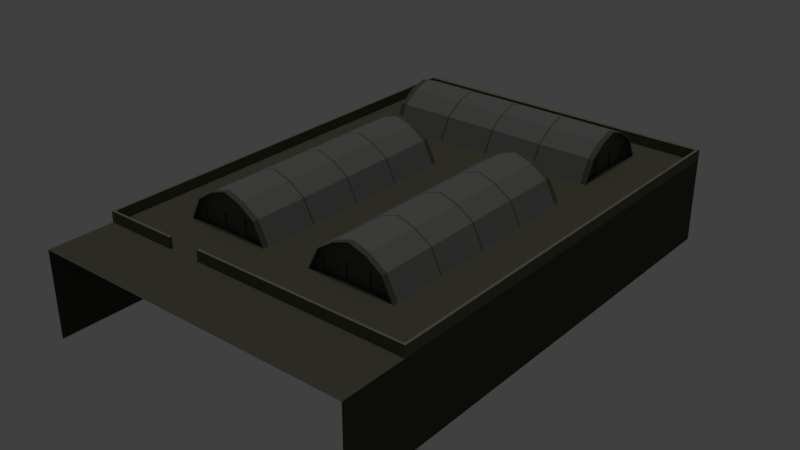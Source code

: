 # Source: hangar_farm.blend  (saved by Blender 2.79.0; exported with 4.5.12 LTS)
import bpy
from mathutils import Matrix  # noqa: F401  (used for matrix-valued properties, if any)

bpy.ops.wm.read_factory_settings(use_empty=True)
scene = bpy.context.scene
scene.name = 'Scene'

# ---- collections
col_collection_1 = bpy.data.collections.new('Collection 1'); scene.collection.children.link(col_collection_1)

# ---- materials (node trees are filled in below, after node groups)
mat_hangar_floor = bpy.data.materials.new('Hangar_floor')
mat_hangar_floor.alpha_threshold = 0.0
mat_hangar_floor.use_transparent_shadow = False
mat_hangar_floor.diffuse_color = (0.06681, 0.065, 0.04696, 1.0)
mat_hangar_floor.roughness = 1.0
mat_hangar_floor.specular_intensity = 0.0
mat_hangar_fence = bpy.data.materials.new('Hangar_fence')
mat_hangar_fence.alpha_threshold = 0.0
mat_hangar_fence.use_transparent_shadow = False
mat_hangar_fence.diffuse_color = (0.1282, 0.1246, 0.08859, 1.0)
mat_hangar_fence.roughness = 1.0
mat_hangar_fence.specular_intensity = 0.0
mat_h_walls_gr = bpy.data.materials.new('H_walls_gr')
mat_h_walls_gr.alpha_threshold = 0.0
mat_h_walls_gr.use_transparent_shadow = False
mat_h_walls_gr.diffuse_color = (0.2395, 0.2371, 0.2298, 1.0)
mat_h_walls_gr.roughness = 1.0
mat_h_walls_gr.specular_intensity = 0.0
mat_hangar_tex = bpy.data.materials.new('Hangar_tex')
mat_hangar_tex.alpha_threshold = 0.0
mat_hangar_tex.use_transparent_shadow = False
mat_hangar_tex.diffuse_color = (0.1193, 0.1181, 0.1146, 1.0)
mat_hangar_tex.roughness = 1.0
mat_hangar_tex.specular_intensity = 0.0
mat_hangar_doof_tex = bpy.data.materials.new('Hangar_doof_tex')
mat_hangar_doof_tex.alpha_threshold = 0.0
mat_hangar_doof_tex.use_transparent_shadow = False
mat_hangar_doof_tex.diffuse_color = (0.1193, 0.1181, 0.1146, 1.0)
mat_hangar_doof_tex.roughness = 1.0
mat_hangar_doof_tex.specular_intensity = 0.0
mat_hangar_walls = bpy.data.materials.new('Hangar_walls')
mat_hangar_walls.alpha_threshold = 0.0
mat_hangar_walls.use_transparent_shadow = False
mat_hangar_walls.diffuse_color = (0.1282, 0.1246, 0.08859, 1.0)
mat_hangar_walls.roughness = 1.0
mat_hangar_walls.specular_intensity = 0.0
mat_h_walls_grey_darker = bpy.data.materials.new('H_walls_grey_darker')
mat_h_walls_grey_darker.alpha_threshold = 0.0
mat_h_walls_grey_darker.use_transparent_shadow = False
mat_h_walls_grey_darker.diffuse_color = (0.06681, 0.065, 0.04696, 1.0)
mat_h_walls_grey_darker.roughness = 1.0
mat_h_walls_grey_darker.specular_intensity = 0.0

# ---- material node trees

# ---- world
world_world = bpy.data.worlds.new('World'); scene.world = world_world
world_world.color = (0.05088, 0.05088, 0.05088)
world_world.use_sun_shadow = False
world_world.sun_shadow_jitter_overblur = 0.0
world_world.cycles.sampling_method = 'MANUAL'

# ---- lights
light_hemi = bpy.data.lights.new('Hemi', 'SUN')
light_hemi.transmission_factor = 0.0
light_hemi.angle = 0.1993
light_hemi.energy = 1.0
light_hemi.shadow_buffer_clip_start = 0.5
light_hemi.shadow_soft_size = 0.1
light_hemi.shadow_cascade_max_distance = 1000.0

# ---- meshes
me_hangar_farm_base = bpy.data.meshes.new('hangar_farm_base')
me_hangar_farm_base.from_pydata([(-41.06, 30.06, 0.0), (-41.06, -30.06, 0.0), (41.06, 30.06, 0.0), (41.06, -30.06, 0.0), (41.06, 30.06, -10.0), (-41.06, 30.06, -10.0), (-41.06, -30.06, -10.0), (41.06, -30.06, -10.0), (-41.06, 30.06, 2.0), (-41.06, -30.06, 2.0), (41.06, 30.06, 2.0), (41.06, -30.06, 2.0), (-41.06, 30.06, 2.0), (-41.06, -30.06, 2.0), (-40.63, 29.59, 2.0), (-40.63, -29.59, 2.0), (40.2, 29.59, 2.0), (40.2, -29.59, 2.0), (-40.63, 29.59, 2.0), (-40.63, -29.59, 2.0), (-40.63, 29.59, -1.0), (-40.63, -29.59, -1.0), (40.2, 29.59, -1.0), (40.2, -29.59, -1.0), (-40.63, 29.59, -1.0), (-40.63, -29.59, -1.0), (-41.06, 16.02, 0.0), (-41.06, 16.02, 2.0), (-41.06, 16.02, -10.0), (-40.63, 16.02, 2.0), (-40.63, 16.02, -1.0), (-39.76, 16.02, 0.0), (-40.63, 9.93, -1.0), (-41.06, 9.93, 2.0), (-41.06, 9.93, -10.0), (-40.63, 9.93, 2.0), (-41.06, 9.93, 0.0), (-39.98, 9.93, 0.0), (-40.63, 16.02, -1.0), (-40.63, 16.02, 2.0), (-40.63, 9.93, 2.0), (-40.63, 9.93, -1.0), (-53.09, 30.06, 0.0), (-53.09, -30.06, 0.0), (-53.09, 30.06, -10.0), (-53.09, -30.06, -10.0), (-53.09, 16.02, 0.0), (-53.09, 9.93, 0.0), (41.06, 30.06, -16.0), (-41.06, 30.06, -16.0), (-41.06, -30.06, -16.0), (41.06, -30.06, -16.0), (-53.09, 30.06, -16.0), (-53.09, -30.06, -16.0)], [], [(0, 2, 31, 26), (1, 3, 7, 6), (2, 0, 5, 4), (3, 2, 4, 7), (0, 26, 28, 5), (2, 3, 11, 10), (3, 1, 9, 11), (0, 2, 10, 8), (1, 36, 33, 13), (11, 9, 15, 17), (10, 11, 17, 16), (8, 10, 16, 14), (13, 33, 35, 19), (16, 17, 23, 22), (14, 16, 22, 20), (19, 35, 32, 25), (17, 15, 21, 23), (27, 26, 0, 12), (30, 29, 18, 24), (29, 27, 12, 18), (26, 31, 2, 37, 36), (28, 26, 36, 34), (26, 27, 39, 38), (34, 36, 1, 6), (33, 36, 41, 40), (36, 37, 2, 3, 1), (36, 1, 43, 47), (0, 5, 44, 42), (36, 26, 46, 47), (6, 1, 43, 45), (0, 26, 46, 42), (6, 7, 51, 50), (4, 5, 49, 48), (6, 45, 53, 50), (44, 5, 49, 52), (7, 4, 48, 51)])
me_hangar_farm_base.polygons.foreach_set('material_index', [0, 0, 0, 0, 0, 1, 1, 1, 1, 1, 1, 1, 1, 1, 1, 1, 1, 1, 1, 1, 0, 0, 1, 0, 1, 0, 0, 0, 0, 0, 0, 0, 0, 0, 0, 0])
_uv = me_hangar_farm_base.uv_layers.new(name='UVMap')
_uv.uv.foreach_set('vector', [0.02114, 0.8485, 1.765, 0.8485, 0.04881, 0.5503, 0.02114, 0.5503, 0.704, 0.8369, 0.704, 0.0, 0.7965, 0.0, 0.7965, 0.8369, 0.704, 0.0, 0.704, 0.8369, 0.6116, 0.8369, 0.6116, 0.0, 0.852, 0.6127, 0.852, 1.944e-08, 0.9445, 1.944e-08, 0.9445, 0.6127, 0.5, 0.7321, 0.5, 0.5612, 0.75, 0.5612, 0.75, 0.7321, -0.4998, 1.5, 1.5, 1.5, 1.5, 1.5, -0.4998, 1.5, 1.5, 1.5, 1.5, -0.4998, 1.5, -0.4998, 1.5, 1.5, -0.4998, -0.4998, -0.4998, 1.5, -0.4998, 1.5, -0.4998, -0.4998, 1.5, -0.4998, 0.1697, -0.4998, 0.1697, -0.4998, 1.5, -0.4998, 1.5, 1.5, 1.5, -0.4998, 1.5, -0.4998, 1.5, 1.5, -0.4998, 1.5, 1.5, 1.5, 1.5, 1.5, -0.4998, 1.5, -0.4998, -0.4998, -0.4998, 1.5, -0.4998, 1.5, -0.4998, -0.4998, 1.5, -0.4998, 0.1697, -0.4998, 0.1644, -0.4998, 1.5, -0.4998, -0.4998, 1.5, 1.5, 1.5, 1.5, 1.5, -0.4998, 1.5, -0.4998, -0.4998, -0.4998, 1.5, -0.4998, 1.5, -0.4998, -0.4998, 1.5, -0.4998, 0.1644, -0.4998, 0.1644, -0.4998, 1.5, -0.4998, 1.5, 1.5, 1.5, -0.4998, 1.5, -0.4998, 1.5, 1.5, -0.03292, -0.4998, -0.03292, -0.4998, -0.4998, -0.4998, -0.4998, -0.4998, -0.04148, -0.4998, -0.04148, -0.4998, -0.4998, -0.4998, -0.4998, -0.4998, -0.04148, -0.4998, -0.03292, -0.4998, -0.4998, -0.4998, -0.4998, -0.4998, 0.02114, 0.5503, 0.04881, 0.5503, 1.765, 0.8485, 0.04416, 0.4209, 0.02114, 0.4209, 0.75, 0.5612, 0.5, 0.5612, 0.5, 0.487, 0.75, 0.487, -0.03292, -0.4998, -0.03292, -0.4998, -0.03292, -0.4998, -0.03292, -0.4998, 0.75, 0.487, 0.5, 0.487, 0.5, 0.0, 0.75, 0.0, 0.1697, -0.4998, 0.1697, -0.4998, 0.1697, -0.4998, 0.1697, -0.4998, 0.02114, 0.4209, 0.04416, 0.4209, 1.765, 0.8485, 1.765, -0.4285, 0.02114, -0.4285, 0.02114, 0.4209, 0.02114, -0.4285, -0.2343, -0.4285, -0.2343, 0.4209, 0.5561, 1.0, 0.5561, 0.8981, 0.6673, 0.8981, 0.6673, 1.0, 0.02114, 0.4209, 0.02114, 0.5503, -0.2343, 0.5503, -0.2343, 0.4209, 0.6673, 0.9389, 0.6673, 0.8369, 0.7785, 0.8369, 0.7785, 0.9389, 0.02114, 0.8485, 0.02114, 0.5503, -0.2343, 0.5503, -0.2343, 0.8485, 0.7965, 0.8369, 0.7965, 0.0, 0.852, 0.0, 0.852, 0.8369, 0.6116, 0.0, 0.6116, 0.8369, 0.5561, 0.8369, 0.5561, 0.0, 0.6673, 0.9389, 0.7785, 0.9389, 0.7785, 1.0, 0.6673, 1.0, 0.6673, 0.8981, 0.5561, 0.8981, 0.5561, 0.8369, 0.6673, 0.8369, 0.9445, 0.6127, 0.9445, 1.944e-08, 1.0, 0.0, 1.0, 0.6127])
me_hangar_farm_base.materials.append(mat_hangar_floor)
me_hangar_farm_base.materials.append(mat_hangar_fence)
me_hangar_farm_base.use_remesh_preserve_volume = False
me_hangar_farm_base.use_remesh_preserve_attributes = False
me_hangar_farm_base.use_mirror_vertex_groups = False
me_hangar_farm_base.update()
me_hangar_farm = bpy.data.meshes.new('hangar_farm')
me_hangar_farm.from_pydata([(30.0, -19.25, 6.0), (33.0, -19.25, 3.0), (33.0, -19.25, 4.0), (35.0, -19.25, 0.0), (24.0, -19.25, 0.0), (24.0, -19.25, 3.0), (25.5, -19.25, 0.0), (24.0, -19.25, 6.0), (27.0, -19.25, 7.0), (21.0, -19.25, 4.0), (19.0, -19.25, 0.0), (30.1, -19.25, 6.074), (33.21, -19.25, 4.005), (23.9, -19.25, 6.074), (27.0, -19.25, 7.108), (20.79, -19.25, 4.005), (35.21, -19.25, 0.0), (18.79, -19.25, 0.0), (30.0, -20.25, 6.0), (27.0, -20.25, 7.0), (33.0, -20.25, 4.0), (35.0, -20.25, -5.96e-08), (24.0, -20.25, 6.0), (21.0, -20.25, 4.0), (19.0, -20.25, -5.96e-08), (30.1, -20.25, 6.074), (27.0, -20.25, 7.108), (33.21, -20.25, 4.005), (23.9, -20.25, 6.074), (35.21, -20.25, -5.96e-08), (20.79, -20.25, 4.005), (18.79, -20.25, -5.96e-08), (30.0, -19.25, 0.0), (33.0, -19.25, 0.0), (30.0, -19.25, 3.0), (30.0, -19.0, 3.0), (30.0, -19.0, 0.0), (33.0, -19.0, 0.0), (33.0, -19.0, 3.0), (21.0, -19.25, 0.0), (21.0, -19.25, 3.0), (21.0, -19.0, 3.0), (21.0, -19.0, 0.0), (24.0, -19.0, 0.0), (24.0, -19.0, 3.0), (28.5, -19.25, 0.0), (25.5, -19.25, 3.0), (28.5, -19.25, 3.0), (25.5, -19.0, 3.0), (25.5, -19.0, 0.0), (28.5, -19.0, 0.0), (28.5, -19.0, 3.0), (30.0, 20.75, 6.0), (33.0, 20.75, 3.0), (33.0, 20.75, 4.0), (35.0, 20.75, 0.0), (24.0, 20.75, 0.0), (24.0, 20.75, 3.0), (25.5, 20.75, 0.0), (24.0, 20.75, 6.0), (27.0, 20.75, 7.0), (21.0, 20.75, 4.0), (19.0, 20.75, 0.0), (30.1, 20.75, 6.074), (33.21, 20.75, 4.005), (23.9, 20.75, 6.074), (27.0, 20.75, 7.108), (20.79, 20.75, 4.005), (35.21, 20.75, 0.0), (18.79, 20.75, 0.0), (30.0, 21.75, 6.0), (27.0, 21.75, 7.0), (33.0, 21.75, 4.0), (35.0, 21.75, -5.96e-08), (24.0, 21.75, 6.0), (21.0, 21.75, 4.0), (19.0, 21.75, -5.96e-08), (30.1, 21.75, 6.074), (27.0, 21.75, 7.108), (33.21, 21.75, 4.005), (23.9, 21.75, 6.074), (35.21, 21.75, -5.96e-08), (20.79, 21.75, 4.005), (18.79, 21.75, -5.96e-08), (30.0, 20.75, 0.0), (33.0, 20.75, 0.0), (30.0, 20.75, 3.0), (30.0, 20.5, 3.0), (30.0, 20.5, 0.0), (33.0, 20.5, 0.0), (33.0, 20.5, 3.0), (21.0, 20.75, 0.0), (21.0, 20.75, 3.0), (21.0, 20.5, 3.0), (21.0, 20.5, 0.0), (24.0, 20.5, 0.0), (24.0, 20.5, 3.0), (28.5, 20.75, 0.0), (25.5, 20.75, 3.0), (28.5, 20.75, 3.0), (25.5, 20.5, 3.0), (25.5, 20.5, 0.0), (28.5, 20.5, 0.0), (28.5, 20.5, 3.0), (30.1, 0.9025, 6.074), (33.21, 0.9025, 4.005), (23.9, 0.9025, 6.074), (27.0, 0.9025, 7.108), (20.79, 0.9025, 4.005), (35.21, 0.9025, 0.0), (18.79, 0.9025, 0.0), (27.0, -9.247, 7.108), (33.21, -9.247, 4.005), (23.9, -9.247, 6.074), (30.1, -9.247, 6.074), (20.79, -9.247, 4.005), (18.79, -9.247, 0.0), (35.21, -9.247, 0.0), (20.79, 10.75, 4.005), (18.79, 10.75, 0.0), (35.21, 10.75, 0.0), (27.0, 10.75, 7.108), (33.21, 10.75, 4.005), (23.9, 10.75, 6.074), (30.1, 10.75, 6.074), (33.21, 10.45, 4.005), (30.1, 10.45, 6.074), (20.79, 10.45, 4.005), (35.21, 10.45, 0.0), (27.0, 10.45, 7.108), (23.9, 10.45, 6.074), (18.79, 10.45, 0.0), (27.0, 0.6025, 7.108), (23.9, 0.6025, 6.074), (30.1, 0.6025, 6.074), (18.79, 0.6025, 0.0), (33.21, 0.6025, 4.005), (20.79, 0.6025, 4.005), (35.21, 0.6025, 0.0), (27.0, -9.547, 7.108), (30.1, -9.547, 6.074), (33.21, -9.547, 4.005), (35.21, -9.547, 0.0), (23.9, -9.547, 6.074), (20.79, -9.547, 4.005), (18.79, -9.547, 0.0), (-31.0, 10.35, 6.0), (-31.0, 7.346, 3.0), (-31.0, 7.346, 4.0), (-31.0, 5.346, 0.0), (-31.0, 16.35, 0.0), (-31.0, 16.35, 3.0), (-31.0, 14.85, 0.0), (-31.0, 16.35, 6.0), (-31.0, 13.35, 7.0), (-31.0, 19.35, 4.0), (-31.0, 21.35, 0.0), (-31.0, 10.24, 6.074), (-31.0, 7.139, 4.005), (-31.0, 16.45, 6.074), (-31.0, 13.35, 7.108), (-31.0, 19.55, 4.005), (-31.0, 5.136, 0.0), (-31.0, 21.56, 0.0), (-32.0, 10.35, 6.0), (-32.0, 13.35, 7.0), (-32.0, 7.346, 4.0), (-32.0, 5.346, -5.96e-08), (-32.0, 16.35, 6.0), (-32.0, 19.35, 4.0), (-32.0, 21.35, -5.96e-08), (-32.0, 10.24, 6.074), (-32.0, 13.35, 7.108), (-32.0, 7.139, 4.005), (-32.0, 16.45, 6.074), (-32.0, 5.136, -5.96e-08), (-32.0, 19.55, 4.005), (-32.0, 21.56, -5.96e-08), (-31.0, 10.35, 0.0), (-31.0, 7.346, 0.0), (-31.0, 10.35, 3.0), (-30.75, 10.35, 3.0), (-30.75, 10.35, 0.0), (-30.75, 7.346, 0.0), (-30.75, 7.346, 3.0), (-31.0, 19.35, 0.0), (-31.0, 19.35, 3.0), (-30.75, 19.35, 3.0), (-30.75, 19.35, 0.0), (-30.75, 16.35, 0.0), (-30.75, 16.35, 3.0), (-31.0, 11.85, 0.0), (-31.0, 14.85, 3.0), (-31.0, 11.85, 3.0), (-30.75, 14.85, 3.0), (-30.75, 14.85, 0.0), (-30.75, 11.85, 0.0), (-30.75, 11.85, 3.0), (9.0, 10.35, 6.0), (9.0, 7.346, 3.0), (9.0, 7.346, 4.0), (9.0, 5.346, 0.0), (9.0, 16.35, 0.0), (9.0, 16.35, 3.0), (9.0, 14.85, 0.0), (9.0, 16.35, 6.0), (9.0, 13.35, 7.0), (9.0, 19.35, 4.0), (9.0, 21.35, 0.0), (9.0, 10.24, 6.074), (9.0, 7.139, 4.005), (9.0, 16.45, 6.074), (9.0, 13.35, 7.108), (9.0, 19.55, 4.005), (9.0, 5.136, 0.0), (9.0, 21.56, 0.0), (10.0, 10.35, 6.0), (10.0, 13.35, 7.0), (10.0, 7.346, 4.0), (10.0, 5.346, -5.96e-08), (10.0, 16.35, 6.0), (10.0, 19.35, 4.0), (10.0, 21.35, -5.96e-08), (10.0, 10.24, 6.074), (10.0, 13.35, 7.108), (10.0, 7.139, 4.005), (10.0, 16.45, 6.074), (10.0, 5.136, -5.96e-08), (10.0, 19.55, 4.005), (10.0, 21.56, -5.96e-08), (9.0, 10.35, 0.0), (9.0, 7.346, 0.0), (9.0, 10.35, 3.0), (8.75, 10.35, 3.0), (8.75, 10.35, 0.0), (8.75, 7.346, 0.0), (8.75, 7.346, 3.0), (9.0, 19.35, 0.0), (9.0, 19.35, 3.0), (8.75, 19.35, 3.0), (8.75, 19.35, 0.0), (8.75, 16.35, 0.0), (8.75, 16.35, 3.0), (9.0, 11.85, 0.0), (9.0, 14.85, 3.0), (9.0, 11.85, 3.0), (8.75, 14.85, 3.0), (8.75, 14.85, 0.0), (8.75, 11.85, 0.0), (8.75, 11.85, 3.0), (-10.85, 10.24, 6.074), (-10.85, 7.139, 4.005), (-10.85, 16.45, 6.074), (-10.85, 13.35, 7.108), (-10.85, 19.55, 4.005), (-10.85, 5.136, 0.0), (-10.85, 21.56, 0.0), (-21.0, 13.35, 7.108), (-21.0, 7.139, 4.005), (-21.0, 16.45, 6.074), (-21.0, 10.24, 6.074), (-21.0, 19.55, 4.005), (-21.0, 21.56, 0.0), (-21.0, 5.136, 0.0), (-1.0, 19.55, 4.005), (-1.0, 21.56, 0.0), (-1.0, 5.136, 0.0), (-1.0, 13.35, 7.108), (-1.0, 7.139, 4.005), (-1.0, 16.45, 6.074), (-1.0, 10.24, 6.074), (-1.3, 7.139, 4.005), (-1.3, 10.24, 6.074), (-1.3, 19.55, 4.005), (-1.3, 5.136, 0.0), (-1.3, 13.35, 7.108), (-1.3, 16.45, 6.074), (-1.3, 21.56, 0.0), (-11.15, 13.35, 7.108), (-11.15, 16.45, 6.074), (-11.15, 10.24, 6.074), (-11.15, 21.56, 0.0), (-11.15, 7.139, 4.005), (-11.15, 19.55, 4.005), (-11.15, 5.136, 0.0), (-21.3, 13.35, 7.108), (-21.3, 10.24, 6.074), (-21.3, 7.139, 4.005), (-21.3, 5.136, 0.0), (-21.3, 16.45, 6.074), (-21.3, 19.55, 4.005), (-21.3, 21.56, 0.0), (-31.0, -15.25, 6.0), (-31.0, -18.25, 3.0), (-31.0, -18.25, 4.0), (-31.0, -20.25, 0.0), (-31.0, -9.247, 0.0), (-31.0, -9.247, 3.0), (-31.0, -10.75, 0.0), (-31.0, -9.247, 6.0), (-31.0, -12.25, 7.0), (-31.0, -6.247, 4.0), (-31.0, -4.247, 0.0), (-31.0, -15.35, 6.074), (-31.0, -18.45, 4.005), (-31.0, -9.144, 6.074), (-31.0, -12.25, 7.108), (-31.0, -6.041, 4.005), (-31.0, -20.46, 0.0), (-31.0, -4.038, 0.0), (-32.0, -15.25, 6.0), (-32.0, -12.25, 7.0), (-32.0, -18.25, 4.0), (-32.0, -20.25, -5.96e-08), (-32.0, -9.247, 6.0), (-32.0, -6.247, 4.0), (-32.0, -4.247, -5.96e-08), (-32.0, -15.35, 6.074), (-32.0, -12.25, 7.108), (-32.0, -18.45, 4.005), (-32.0, -9.144, 6.074), (-32.0, -20.46, -5.96e-08), (-32.0, -6.041, 4.005), (-32.0, -4.038, -5.96e-08), (-31.0, -15.25, 0.0), (-31.0, -18.25, 0.0), (-31.0, -15.25, 3.0), (-30.75, -15.25, 3.0), (-30.75, -15.25, 0.0), (-30.75, -18.25, 0.0), (-30.75, -18.25, 3.0), (-31.0, -6.247, 0.0), (-31.0, -6.247, 3.0), (-30.75, -6.247, 3.0), (-30.75, -6.247, 0.0), (-30.75, -9.247, 0.0), (-30.75, -9.247, 3.0), (-31.0, -13.75, 0.0), (-31.0, -10.75, 3.0), (-31.0, -13.75, 3.0), (-30.75, -10.75, 3.0), (-30.75, -10.75, 0.0), (-30.75, -13.75, 0.0), (-30.75, -13.75, 3.0), (9.0, -15.25, 6.0), (9.0, -18.25, 3.0), (9.0, -18.25, 4.0), (9.0, -20.25, 0.0), (9.0, -9.247, 0.0), (9.0, -9.247, 3.0), (9.0, -10.75, 0.0), (9.0, -9.247, 6.0), (9.0, -12.25, 7.0), (9.0, -6.247, 4.0), (9.0, -4.247, 0.0), (9.0, -15.35, 6.074), (9.0, -18.45, 4.005), (9.0, -9.144, 6.074), (9.0, -12.25, 7.108), (9.0, -6.041, 4.005), (9.0, -20.46, 0.0), (9.0, -4.038, 0.0), (10.0, -15.25, 6.0), (10.0, -12.25, 7.0), (10.0, -18.25, 4.0), (10.0, -20.25, -5.96e-08), (10.0, -9.247, 6.0), (10.0, -6.247, 4.0), (10.0, -4.247, -5.96e-08), (10.0, -15.35, 6.074), (10.0, -12.25, 7.108), (10.0, -18.45, 4.005), (10.0, -9.144, 6.074), (10.0, -20.46, -5.96e-08), (10.0, -6.041, 4.005), (10.0, -4.038, -5.96e-08), (9.0, -15.25, 0.0), (9.0, -18.25, 0.0), (9.0, -15.25, 3.0), (8.75, -15.25, 3.0), (8.75, -15.25, 0.0), (8.75, -18.25, 0.0), (8.75, -18.25, 3.0), (9.0, -6.247, 0.0), (9.0, -6.247, 3.0), (8.75, -6.247, 3.0), (8.75, -6.247, 0.0), (8.75, -9.247, 0.0), (8.75, -9.247, 3.0), (9.0, -13.75, 0.0), (9.0, -10.75, 3.0), (9.0, -13.75, 3.0), (8.75, -10.75, 3.0), (8.75, -10.75, 0.0), (8.75, -13.75, 0.0), (8.75, -13.75, 3.0), (-10.85, -15.35, 6.074), (-10.85, -18.45, 4.005), (-10.85, -9.144, 6.074), (-10.85, -12.25, 7.108), (-10.85, -6.041, 4.005), (-10.85, -20.46, 0.0), (-10.85, -4.038, 0.0), (-21.0, -12.25, 7.108), (-21.0, -18.45, 4.005), (-21.0, -9.144, 6.074), (-21.0, -15.35, 6.074), (-21.0, -6.041, 4.005), (-21.0, -4.038, 0.0), (-21.0, -20.46, 0.0), (-1.0, -6.041, 4.005), (-1.0, -4.038, 0.0), (-1.0, -20.46, 0.0), (-1.0, -12.25, 7.108), (-1.0, -18.45, 4.005), (-1.0, -9.144, 6.074), (-1.0, -15.35, 6.074), (-1.3, -18.45, 4.005), (-1.3, -15.35, 6.074), (-1.3, -6.041, 4.005), (-1.3, -20.46, 0.0), (-1.3, -12.25, 7.108), (-1.3, -9.144, 6.074), (-1.3, -4.038, 0.0), (-11.15, -12.25, 7.108), (-11.15, -9.144, 6.074), (-11.15, -15.35, 6.074), (-11.15, -4.038, 0.0), (-11.15, -18.45, 4.005), (-11.15, -6.041, 4.005), (-11.15, -20.46, 0.0), (-21.3, -12.25, 7.108), (-21.3, -15.35, 6.074), (-21.3, -18.45, 4.005), (-21.3, -20.46, 0.0), (-21.3, -9.144, 6.074), (-21.3, -6.041, 4.005), (-21.3, -4.038, 0.0)], [], [(46, 47, 8), (32, 34, 47, 45), (47, 34, 0, 8), (0, 34, 1, 2), (3, 1, 33), (4, 6, 46, 5), (46, 8, 7, 5), (7, 9, 40, 5), (10, 39, 40), (40, 9, 10), (1, 3, 2), (9, 7, 22, 23), (2, 3, 21, 20), (17, 10, 24, 31), (13, 15, 30, 28), (10, 9, 23, 24), (15, 17, 31, 30), (19, 18, 25, 26), (20, 21, 29, 27), (22, 19, 26, 28), (23, 22, 28, 30), (18, 20, 27, 25), (31, 24, 23, 30), (16, 12, 27, 29), (7, 8, 19, 22), (11, 14, 26, 25), (12, 11, 25, 27), (0, 2, 20, 18), (14, 13, 28, 26), (8, 0, 18, 19), (3, 16, 29, 21), (36, 37, 38, 35), (33, 1, 38, 37), (34, 32, 36, 35), (1, 34, 35, 38), (42, 43, 44, 41), (4, 5, 44, 43), (40, 39, 42, 41), (5, 40, 41, 44), (49, 50, 51, 48), (45, 47, 51, 50), (46, 6, 49, 48), (47, 46, 48, 51), (15, 13, 143, 144), (13, 14, 139, 143), (17, 15, 144, 145), (14, 11, 140, 139), (12, 16, 142, 141), (11, 12, 141, 140), (98, 60, 99), (84, 97, 99, 86), (99, 60, 52, 86), (52, 54, 53, 86), (55, 85, 53), (56, 57, 98, 58), (98, 57, 59, 60), (59, 57, 92, 61), (62, 92, 91), (92, 62, 61), (53, 54, 55), (61, 75, 74, 59), (54, 72, 73, 55), (69, 83, 76, 62), (65, 80, 82, 67), (62, 76, 75, 61), (67, 82, 83, 69), (71, 78, 77, 70), (72, 79, 81, 73), (74, 80, 78, 71), (75, 82, 80, 74), (70, 77, 79, 72), (83, 82, 75, 76), (68, 81, 79, 64), (59, 74, 71, 60), (63, 77, 78, 66), (64, 79, 77, 63), (52, 70, 72, 54), (66, 78, 80, 65), (60, 71, 70, 52), (55, 73, 81, 68), (88, 87, 90, 89), (85, 89, 90, 53), (86, 87, 88, 84), (53, 90, 87, 86), (94, 93, 96, 95), (56, 95, 96, 57), (92, 93, 94, 91), (57, 96, 93, 92), (101, 100, 103, 102), (97, 102, 103, 99), (98, 100, 101, 58), (99, 103, 100, 98), (67, 118, 123, 65), (65, 123, 121, 66), (69, 119, 118, 67), (66, 121, 124, 63), (64, 122, 120, 68), (63, 124, 122, 64), (114, 112, 136, 134), (116, 115, 137, 135), (111, 114, 134, 132), (115, 113, 133, 137), (112, 117, 138, 136), (113, 111, 132, 133), (120, 122, 125, 128), (121, 123, 130, 129), (122, 124, 126, 125), (118, 119, 131, 127), (124, 121, 129, 126), (123, 118, 127, 130), (129, 130, 106, 107), (130, 127, 108, 106), (125, 126, 104, 105), (127, 131, 110, 108), (128, 125, 105, 109), (126, 129, 107, 104), (136, 138, 109, 105), (135, 137, 108, 110), (133, 132, 107, 106), (132, 134, 104, 107), (137, 133, 106, 108), (134, 136, 105, 104), (140, 141, 112, 114), (145, 144, 115, 116), (139, 140, 114, 111), (144, 143, 113, 115), (141, 142, 117, 112), (143, 139, 111, 113), (192, 193, 154), (178, 180, 193, 191), (193, 180, 146, 154), (146, 180, 147, 148), (149, 147, 179), (150, 152, 192, 151), (192, 154, 153, 151), (153, 155, 186, 151), (156, 185, 186), (186, 155, 156), (147, 149, 148), (155, 153, 168, 169), (148, 149, 167, 166), (163, 156, 170, 177), (159, 161, 176, 174), (156, 155, 169, 170), (161, 163, 177, 176), (165, 164, 171, 172), (166, 167, 175, 173), (168, 165, 172, 174), (169, 168, 174, 176), (164, 166, 173, 171), (177, 170, 169, 176), (162, 158, 173, 175), (153, 154, 165, 168), (157, 160, 172, 171), (158, 157, 171, 173), (146, 148, 166, 164), (160, 159, 174, 172), (154, 146, 164, 165), (149, 162, 175, 167), (182, 183, 184, 181), (179, 147, 184, 183), (180, 178, 182, 181), (147, 180, 181, 184), (188, 189, 190, 187), (150, 151, 190, 189), (186, 185, 188, 187), (151, 186, 187, 190), (195, 196, 197, 194), (191, 193, 197, 196), (192, 152, 195, 194), (193, 192, 194, 197), (161, 159, 289, 290), (159, 160, 285, 289), (163, 161, 290, 291), (160, 157, 286, 285), (158, 162, 288, 287), (157, 158, 287, 286), (244, 206, 245), (230, 243, 245, 232), (245, 206, 198, 232), (198, 200, 199, 232), (201, 231, 199), (202, 203, 244, 204), (244, 203, 205, 206), (205, 203, 238, 207), (208, 238, 237), (238, 208, 207), (199, 200, 201), (207, 221, 220, 205), (200, 218, 219, 201), (215, 229, 222, 208), (211, 226, 228, 213), (208, 222, 221, 207), (213, 228, 229, 215), (217, 224, 223, 216), (218, 225, 227, 219), (220, 226, 224, 217), (221, 228, 226, 220), (216, 223, 225, 218), (229, 228, 221, 222), (214, 227, 225, 210), (205, 220, 217, 206), (209, 223, 224, 212), (210, 225, 223, 209), (198, 216, 218, 200), (212, 224, 226, 211), (206, 217, 216, 198), (201, 219, 227, 214), (234, 233, 236, 235), (231, 235, 236, 199), (232, 233, 234, 230), (199, 236, 233, 232), (240, 239, 242, 241), (202, 241, 242, 203), (238, 239, 240, 237), (203, 242, 239, 238), (247, 246, 249, 248), (243, 248, 249, 245), (244, 246, 247, 204), (245, 249, 246, 244), (213, 264, 269, 211), (211, 269, 267, 212), (215, 265, 264, 213), (212, 267, 270, 209), (210, 268, 266, 214), (209, 270, 268, 210), (260, 258, 282, 280), (262, 261, 283, 281), (257, 260, 280, 278), (261, 259, 279, 283), (258, 263, 284, 282), (259, 257, 278, 279), (266, 268, 271, 274), (267, 269, 276, 275), (268, 270, 272, 271), (264, 265, 277, 273), (270, 267, 275, 272), (269, 264, 273, 276), (275, 276, 252, 253), (276, 273, 254, 252), (271, 272, 250, 251), (273, 277, 256, 254), (274, 271, 251, 255), (272, 275, 253, 250), (282, 284, 255, 251), (281, 283, 254, 256), (279, 278, 253, 252), (278, 280, 250, 253), (283, 279, 252, 254), (280, 282, 251, 250), (286, 287, 258, 260), (291, 290, 261, 262), (285, 286, 260, 257), (290, 289, 259, 261), (287, 288, 263, 258), (289, 285, 257, 259), (338, 339, 300), (324, 326, 339, 337), (339, 326, 292, 300), (292, 326, 293, 294), (295, 293, 325), (296, 298, 338, 297), (338, 300, 299, 297), (299, 301, 332, 297), (302, 331, 332), (332, 301, 302), (293, 295, 294), (301, 299, 314, 315), (294, 295, 313, 312), (309, 302, 316, 323), (305, 307, 322, 320), (302, 301, 315, 316), (307, 309, 323, 322), (311, 310, 317, 318), (312, 313, 321, 319), (314, 311, 318, 320), (315, 314, 320, 322), (310, 312, 319, 317), (323, 316, 315, 322), (308, 304, 319, 321), (299, 300, 311, 314), (303, 306, 318, 317), (304, 303, 317, 319), (292, 294, 312, 310), (306, 305, 320, 318), (300, 292, 310, 311), (295, 308, 321, 313), (328, 329, 330, 327), (325, 293, 330, 329), (326, 324, 328, 327), (293, 326, 327, 330), (334, 335, 336, 333), (296, 297, 336, 335), (332, 331, 334, 333), (297, 332, 333, 336), (341, 342, 343, 340), (337, 339, 343, 342), (338, 298, 341, 340), (339, 338, 340, 343), (307, 305, 435, 436), (305, 306, 431, 435), (309, 307, 436, 437), (306, 303, 432, 431), (304, 308, 434, 433), (303, 304, 433, 432), (390, 352, 391), (376, 389, 391, 378), (391, 352, 344, 378), (344, 346, 345, 378), (347, 377, 345), (348, 349, 390, 350), (390, 349, 351, 352), (351, 349, 384, 353), (354, 384, 383), (384, 354, 353), (345, 346, 347), (353, 367, 366, 351), (346, 364, 365, 347), (361, 375, 368, 354), (357, 372, 374, 359), (354, 368, 367, 353), (359, 374, 375, 361), (363, 370, 369, 362), (364, 371, 373, 365), (366, 372, 370, 363), (367, 374, 372, 366), (362, 369, 371, 364), (375, 374, 367, 368), (360, 373, 371, 356), (351, 366, 363, 352), (355, 369, 370, 358), (356, 371, 369, 355), (344, 362, 364, 346), (358, 370, 372, 357), (352, 363, 362, 344), (347, 365, 373, 360), (380, 379, 382, 381), (377, 381, 382, 345), (378, 379, 380, 376), (345, 382, 379, 378), (386, 385, 388, 387), (348, 387, 388, 349), (384, 385, 386, 383), (349, 388, 385, 384), (393, 392, 395, 394), (389, 394, 395, 391), (390, 392, 393, 350), (391, 395, 392, 390), (359, 410, 415, 357), (357, 415, 413, 358), (361, 411, 410, 359), (358, 413, 416, 355), (356, 414, 412, 360), (355, 416, 414, 356), (406, 404, 428, 426), (408, 407, 429, 427), (403, 406, 426, 424), (407, 405, 425, 429), (404, 409, 430, 428), (405, 403, 424, 425), (412, 414, 417, 420), (413, 415, 422, 421), (414, 416, 418, 417), (410, 411, 423, 419), (416, 413, 421, 418), (415, 410, 419, 422), (421, 422, 398, 399), (422, 419, 400, 398), (417, 418, 396, 397), (419, 423, 402, 400), (420, 417, 397, 401), (418, 421, 399, 396), (428, 430, 401, 397), (427, 429, 400, 402), (425, 424, 399, 398), (424, 426, 396, 399), (429, 425, 398, 400), (426, 428, 397, 396), (432, 433, 404, 406), (437, 436, 407, 408), (431, 432, 406, 403), (436, 435, 405, 407), (433, 434, 409, 404), (435, 431, 403, 405)])
me_hangar_farm.polygons.foreach_set('material_index', [1, 1, 1, 1, 1, 1, 1, 1, 1, 1, 1, 1, 1, 1, 4, 1, 4, 0, 0, 0, 0, 0, 0, 4, 1, 4, 4, 1, 4, 1, 1, 2, 4, 4, 4, 2, 4, 4, 4, 2, 4, 4, 4, 1, 1, 1, 1, 1, 1, 1, 1, 1, 1, 1, 1, 1, 1, 1, 1, 1, 1, 1, 1, 4, 1, 4, 0, 0, 0, 0, 0, 0, 4, 1, 4, 4, 1, 4, 1, 1, 2, 4, 4, 4, 2, 4, 4, 4, 2, 4, 4, 4, 1, 1, 1, 1, 1, 1, 1, 1, 1, 1, 1, 1, 4, 4, 4, 4, 4, 4, 1, 1, 1, 1, 1, 1, 4, 4, 4, 4, 4, 4, 4, 4, 4, 4, 4, 4, 1, 1, 1, 1, 1, 1, 1, 1, 1, 1, 1, 1, 1, 1, 4, 1, 4, 0, 0, 0, 0, 0, 0, 4, 1, 4, 4, 1, 4, 1, 1, 2, 4, 4, 4, 2, 4, 4, 4, 2, 4, 4, 4, 1, 1, 1, 1, 1, 1, 1, 1, 1, 1, 1, 1, 1, 1, 1, 1, 1, 1, 1, 1, 4, 1, 4, 0, 0, 0, 0, 0, 0, 4, 1, 4, 4, 1, 4, 1, 1, 2, 4, 4, 4, 2, 4, 4, 4, 2, 4, 4, 4, 1, 1, 1, 1, 1, 1, 1, 1, 1, 1, 1, 1, 4, 4, 4, 4, 4, 4, 1, 1, 1, 1, 1, 1, 4, 4, 4, 4, 4, 4, 4, 4, 4, 4, 4, 4, 1, 1, 1, 1, 1, 1, 1, 1, 1, 1, 1, 1, 1, 1, 4, 1, 4, 0, 0, 0, 0, 0, 0, 4, 1, 4, 4, 1, 4, 1, 1, 2, 4, 4, 4, 2, 4, 4, 4, 2, 4, 4, 4, 1, 1, 1, 1, 1, 1, 1, 1, 1, 1, 1, 1, 1, 1, 1, 1, 1, 1, 1, 1, 4, 1, 4, 0, 0, 0, 0, 0, 0, 4, 1, 4, 4, 1, 4, 1, 1, 2, 4, 4, 4, 2, 4, 4, 4, 2, 4, 4, 4, 1, 1, 1, 1, 1, 1, 1, 1, 1, 1, 1, 1, 4, 4, 4, 4, 4, 4, 1, 1, 1, 1, 1, 1, 4, 4, 4, 4, 4, 4, 4, 4, 4, 4, 4, 4])
_uv = me_hangar_farm.uv_layers.new(name='UVMap')
_uv.uv.foreach_set('vector', [0.8244, 0.4259, 0.8244, 0.5901, 0.6055, 0.508, 0.9885, 0.6722, 0.8244, 0.6722, 0.8244, 0.5901, 0.9885, 0.5901, 0.8244, 0.5901, 0.8244, 0.6722, 0.6602, 0.6722, 0.6055, 0.508, 0.6602, 0.6722, 0.8244, 0.6722, 0.8244, 0.8363, 0.7697, 0.8363, 0.9885, 0.9458, 0.8244, 0.8363, 0.9885, 0.8363, 0.9885, 0.3439, 0.9885, 0.4259, 0.8244, 0.4259, 0.8244, 0.3439, 0.8244, 0.4259, 0.6055, 0.508, 0.6602, 0.3439, 0.8244, 0.3439, 0.6602, 0.3439, 0.7697, 0.1797, 0.8244, 0.1797, 0.8244, 0.3439, 0.9885, 0.07028, 0.9885, 0.1797, 0.8244, 0.1797, 0.8244, 0.1797, 0.7697, 0.1797, 0.9885, 0.07028, 0.8244, 0.8363, 0.9885, 0.9458, 0.7697, 0.8363, 0.0, 0.0, 0.0, 0.0, 0.0, 0.0, 0.0, 0.0, 0.0, 0.0, 0.0, 0.0, 0.0, 0.0, 0.0, 0.0, 0.0, 0.0, 0.0, 0.0, 0.0, 0.0, 0.0, 0.0, 0.0, 0.0, 0.0, 0.0, 0.0, 0.0, 0.0, 0.0, 0.0, 0.0, 0.0, 0.0, 0.0, 0.0, 0.0, 0.0, 0.0, 0.0, 0.0, 0.0, 0.0, 0.0, 0.0, 0.0, 0.0, 0.0, 0.0, 0.0, 0.0, 0.0, 0.0, 0.0, 0.0, 0.0, 0.0, 0.0, 0.0, 0.0, 0.0, 0.0, 0.0, 0.0, 0.0, 0.0, 0.0, 0.0, 0.0, 0.0, 0.0, 0.0, 0.0, 0.0, 0.0, 0.0, 0.0, 0.0, 0.0, 0.0, 0.0, 0.0, 0.0, 0.0, 0.0, 0.0, 0.0, 0.0, 0.0, 0.0, 0.0, 0.0, 0.0, 0.0, 0.0, 0.0, 0.0, 0.0, 0.0, 0.0, 0.0, 0.0, 0.0, 0.0, 0.0, 0.0, 0.0, 0.0, 0.0, 0.0, 0.0, 0.0, 0.0, 0.0, 0.0, 0.0, 0.0, 0.0, 0.0, 0.0, 0.0, 0.0, 0.0, 0.0, 0.0, 0.0, 0.0, 0.0, 0.0, 0.0, 0.0, 0.0, 0.0, 0.0, 0.0, 0.0, 0.0, 0.0, 0.0, 0.0, 0.0, 0.0, 0.0, 0.0, 0.0, 0.0, 0.0, 0.0, 0.0, 0.0, 0.0, 0.0, 0.0, 0.0, 0.0, 0.0, 0.0, 0.0, 0.8244, 0.3439, 0.8244, 0.1797, 0.9885, 0.1797, 0.9885, 0.3439, 0.0, 0.0, 0.0, 0.0, 0.0, 0.0, 0.0, 0.0, 0.0, 0.0, 0.0, 0.0, 0.0, 0.0, 0.0, 0.0, 0.0, 0.0, 0.0, 0.0, 0.0, 0.0, 0.0, 0.0, 0.8244, 0.8363, 0.8244, 0.6722, 0.9885, 0.6722, 0.9885, 0.8363, 0.0, 0.0, 0.0, 0.0, 0.0, 0.0, 0.0, 0.0, 0.0, 0.0, 0.0, 0.0, 0.0, 0.0, 0.0, 0.0, 0.0, 0.0, 0.0, 0.0, 0.0, 0.0, 0.0, 0.0, 0.8244, 0.5901, 0.8244, 0.4259, 0.9885, 0.4259, 0.9885, 0.5901, 0.0, 0.0, 0.0, 0.0, 0.0, 0.0, 0.0, 0.0, 0.0, 0.0, 0.0, 0.0, 0.0, 0.0, 0.0, 0.0, 0.0, 0.0, 0.0, 0.0, 0.0, 0.0, 0.0, 0.0, 0.1145, 0.5078, 0.2098, 0.5078, 0.2098, 0.7556, 0.1145, 0.7556, 0.2098, 0.5078, 0.2934, 0.5078, 0.2934, 0.7556, 0.2098, 0.7556, 0.0001531, 0.5078, 0.1145, 0.5078, 0.1145, 0.7556, 0.0001533, 0.7556, 0.2934, 0.5078, 0.3769, 0.5078, 0.3769, 0.7556, 0.2934, 0.7556, 0.4722, 0.5078, 0.5866, 0.5078, 0.5866, 0.7556, 0.4722, 0.7556, 0.3769, 0.5078, 0.4722, 0.5078, 0.4722, 0.7556, 0.3769, 0.7556, 0.8244, 0.4259, 0.6055, 0.508, 0.8244, 0.5901, 0.9885, 0.6722, 0.9885, 0.5901, 0.8244, 0.5901, 0.8244, 0.6722, 0.8244, 0.5901, 0.6055, 0.508, 0.6602, 0.6722, 0.8244, 0.6722, 0.6602, 0.6722, 0.7697, 0.8363, 0.8244, 0.8363, 0.8244, 0.6722, 0.9885, 0.9458, 0.9885, 0.8363, 0.8244, 0.8363, 0.9885, 0.3439, 0.8244, 0.3439, 0.8244, 0.4259, 0.9885, 0.4259, 0.8244, 0.4259, 0.8244, 0.3439, 0.6602, 0.3439, 0.6055, 0.508, 0.6602, 0.3439, 0.8244, 0.3439, 0.8244, 0.1797, 0.7697, 0.1797, 0.9885, 0.07028, 0.8244, 0.1797, 0.9885, 0.1797, 0.8244, 0.1797, 0.9885, 0.07028, 0.7697, 0.1797, 0.8244, 0.8363, 0.7697, 0.8363, 0.9885, 0.9458, 0.0, 0.0, 0.0, 0.0, 0.0, 0.0, 0.0, 0.0, 0.0, 0.0, 0.0, 0.0, 0.0, 0.0, 0.0, 0.0, 0.0, 0.0, 0.0, 0.0, 0.0, 0.0, 0.0, 0.0, 0.0, 0.0, 0.0, 0.0, 0.0, 0.0, 0.0, 0.0, 0.0, 0.0, 0.0, 0.0, 0.0, 0.0, 0.0, 0.0, 0.0, 0.0, 0.0, 0.0, 0.0, 0.0, 0.0, 0.0, 0.0, 0.0, 0.0, 0.0, 0.0, 0.0, 0.0, 0.0, 0.0, 0.0, 0.0, 0.0, 0.0, 0.0, 0.0, 0.0, 0.0, 0.0, 0.0, 0.0, 0.0, 0.0, 0.0, 0.0, 0.0, 0.0, 0.0, 0.0, 0.0, 0.0, 0.0, 0.0, 0.0, 0.0, 0.0, 0.0, 0.0, 0.0, 0.0, 0.0, 0.0, 0.0, 0.0, 0.0, 0.0, 0.0, 0.0, 0.0, 0.0, 0.0, 0.0, 0.0, 0.0, 0.0, 0.0, 0.0, 0.0, 0.0, 0.0, 0.0, 0.0, 0.0, 0.0, 0.0, 0.0, 0.0, 0.0, 0.0, 0.0, 0.0, 0.0, 0.0, 0.0, 0.0, 0.0, 0.0, 0.0, 0.0, 0.0, 0.0, 0.0, 0.0, 0.0, 0.0, 0.0, 0.0, 0.0, 0.0, 0.0, 0.0, 0.0, 0.0, 0.0, 0.0, 0.0, 0.0, 0.0, 0.0, 0.0, 0.0, 0.0, 0.0, 0.0, 0.0, 0.0, 0.0, 0.0, 0.0, 0.0, 0.0, 0.0, 0.0, 0.9885, 0.6722, 0.8244, 0.6722, 0.8244, 0.8363, 0.9885, 0.8363, 0.0, 0.0, 0.0, 0.0, 0.0, 0.0, 0.0, 0.0, 0.0, 0.0, 0.0, 0.0, 0.0, 0.0, 0.0, 0.0, 0.0, 0.0, 0.0, 0.0, 0.0, 0.0, 0.0, 0.0, 0.9885, 0.1797, 0.8244, 0.1797, 0.8244, 0.3439, 0.9885, 0.3439, 0.0, 0.0, 0.0, 0.0, 0.0, 0.0, 0.0, 0.0, 0.0, 0.0, 0.0, 0.0, 0.0, 0.0, 0.0, 0.0, 0.0, 0.0, 0.0, 0.0, 0.0, 0.0, 0.0, 0.0, 0.9885, 0.4275, 0.8244, 0.4275, 0.8244, 0.5901, 0.9885, 0.5901, 0.0, 0.0, 0.0, 0.0, 0.0, 0.0, 0.0, 0.0, 0.0, 0.0, 0.0, 0.0, 0.0, 0.0, 0.0, 0.0, 0.0, 0.0, 0.0, 0.0, 0.0, 0.0, 0.0, 0.0, 0.1145, 0.2556, 0.1145, 0.0001531, 0.2098, 0.0001531, 0.2098, 0.2556, 0.2098, 0.2556, 0.2098, 0.0001531, 0.2934, 0.0001531, 0.2934, 0.2556, 0.0001532, 0.2556, 0.0001531, 0.0001532, 0.1145, 0.0001531, 0.1145, 0.2556, 0.2934, 0.2556, 0.2934, 0.0001531, 0.3769, 0.0001531, 0.3769, 0.2556, 0.4722, 0.2556, 0.4722, 0.0001531, 0.5866, 0.0001532, 0.5866, 0.2556, 0.3769, 0.2556, 0.3769, 0.0001531, 0.4722, 0.0001531, 0.4722, 0.2556, 0.3769, 0.2559, 0.4722, 0.2559, 0.4722, 0.5075, 0.3769, 0.5075, 0.0001531, 0.2559, 0.1145, 0.2559, 0.1145, 0.5075, 0.0001531, 0.5075, 0.2934, 0.2559, 0.3769, 0.2559, 0.3769, 0.5075, 0.2934, 0.5075, 0.1145, 0.2559, 0.2098, 0.2559, 0.2098, 0.5075, 0.1145, 0.5075, 0.4722, 0.2559, 0.5866, 0.2559, 0.5866, 0.5075, 0.4722, 0.5075, 0.2098, 0.2559, 0.2934, 0.2559, 0.2934, 0.5075, 0.2098, 0.5075, 0.0, 0.0, 0.0, 0.0, 0.0, 0.0, 0.0, 0.0, 0.0, 0.0, 0.0, 0.0, 0.0, 0.0, 0.0, 0.0, 0.0, 0.0, 0.0, 0.0, 0.0, 0.0, 0.0, 0.0, 0.0, 0.0, 0.0, 0.0, 0.0, 0.0, 0.0, 0.0, 0.0, 0.0, 0.0, 0.0, 0.0, 0.0, 0.0, 0.0, 0.0, 0.0, 0.0, 0.0, 0.0, 0.0, 0.0, 0.0, 0.2934, 0.9998, 0.2098, 0.9998, 0.2098, 0.7559, 0.2934, 0.7559, 0.2098, 0.9998, 0.1145, 0.9998, 0.1145, 0.7559, 0.2098, 0.7559, 0.4722, 0.9998, 0.3769, 0.9998, 0.3769, 0.7559, 0.4722, 0.7559, 0.1145, 0.9998, 0.0001531, 0.9998, 0.0001531, 0.7559, 0.1145, 0.7559, 0.5866, 0.9998, 0.4722, 0.9998, 0.4722, 0.7559, 0.5866, 0.7559, 0.3769, 0.9998, 0.2934, 0.9998, 0.2934, 0.7559, 0.3769, 0.7559, 0.0, 0.0, 0.0, 0.0, 0.0, 0.0, 0.0, 0.0, 0.0, 0.0, 0.0, 0.0, 0.0, 0.0, 0.0, 0.0, 0.0, 0.0, 0.0, 0.0, 0.0, 0.0, 0.0, 0.0, 0.0, 0.0, 0.0, 0.0, 0.0, 0.0, 0.0, 0.0, 0.0, 0.0, 0.0, 0.0, 0.0, 0.0, 0.0, 0.0, 0.0, 0.0, 0.0, 0.0, 0.0, 0.0, 0.0, 0.0, 0.0, 0.0, 0.0, 0.0, 0.0, 0.0, 0.0, 0.0, 0.0, 0.0, 0.0, 0.0, 0.0, 0.0, 0.0, 0.0, 0.0, 0.0, 0.0, 0.0, 0.0, 0.0, 0.0, 0.0, 0.0, 0.0, 0.0, 0.0, 0.0, 0.0, 0.0, 0.0, 0.0, 0.0, 0.0, 0.0, 0.0, 0.0, 0.0, 0.0, 0.0, 0.0, 0.0, 0.0, 0.0, 0.0, 0.0, 0.0, 0.8244, 0.4259, 0.8244, 0.5901, 0.6055, 0.508, 0.9885, 0.6722, 0.8244, 0.6722, 0.8244, 0.5901, 0.9885, 0.5901, 0.8244, 0.5901, 0.8244, 0.6722, 0.6602, 0.6722, 0.6055, 0.508, 0.6602, 0.6722, 0.8244, 0.6722, 0.8244, 0.8363, 0.7697, 0.8363, 0.9885, 0.9458, 0.8244, 0.8363, 0.9885, 0.8363, 0.9885, 0.3439, 0.9885, 0.4259, 0.8244, 0.4259, 0.8244, 0.3439, 0.8244, 0.4259, 0.6055, 0.508, 0.6602, 0.3439, 0.8244, 0.3439, 0.6602, 0.3439, 0.7697, 0.1797, 0.8244, 0.1797, 0.8244, 0.3439, 0.9885, 0.07028, 0.9885, 0.1797, 0.8244, 0.1797, 0.8244, 0.1797, 0.7697, 0.1797, 0.9885, 0.07028, 0.8244, 0.8363, 0.9885, 0.9458, 0.7697, 0.8363, 0.0, 0.0, 0.0, 0.0, 0.0, 0.0, 0.0, 0.0, 0.0, 0.0, 0.0, 0.0, 0.0, 0.0, 0.0, 0.0, 0.0, 0.0, 0.0, 0.0, 0.0, 0.0, 0.0, 0.0, 0.0, 0.0, 0.0, 0.0, 0.0, 0.0, 0.0, 0.0, 0.0, 0.0, 0.0, 0.0, 0.0, 0.0, 0.0, 0.0, 0.0, 0.0, 0.0, 0.0, 0.0, 0.0, 0.0, 0.0, 0.0, 0.0, 0.0, 0.0, 0.0, 0.0, 0.0, 0.0, 0.0, 0.0, 0.0, 0.0, 0.0, 0.0, 0.0, 0.0, 0.0, 0.0, 0.0, 0.0, 0.0, 0.0, 0.0, 0.0, 0.0, 0.0, 0.0, 0.0, 0.0, 0.0, 0.0, 0.0, 0.0, 0.0, 0.0, 0.0, 0.0, 0.0, 0.0, 0.0, 0.0, 0.0, 0.0, 0.0, 0.0, 0.0, 0.0, 0.0, 0.0, 0.0, 0.0, 0.0, 0.0, 0.0, 0.0, 0.0, 0.0, 0.0, 0.0, 0.0, 0.0, 0.0, 0.0, 0.0, 0.0, 0.0, 0.0, 0.0, 0.0, 0.0, 0.0, 0.0, 0.0, 0.0, 0.0, 0.0, 0.0, 0.0, 0.0, 0.0, 0.0, 0.0, 0.0, 0.0, 0.0, 0.0, 0.0, 0.0, 0.0, 0.0, 0.0, 0.0, 0.0, 0.0, 0.0, 0.0, 0.0, 0.0, 0.0, 0.0, 0.0, 0.0, 0.0, 0.0, 0.0, 0.0, 0.0, 0.0, 0.0, 0.0, 0.0, 0.0, 0.8244, 0.3439, 0.8244, 0.1797, 0.9885, 0.1797, 0.9885, 0.3439, 0.0, 0.0, 0.0, 0.0, 0.0, 0.0, 0.0, 0.0, 0.0, 0.0, 0.0, 0.0, 0.0, 0.0, 0.0, 0.0, 0.0, 0.0, 0.0, 0.0, 0.0, 0.0, 0.0, 0.0, 0.8244, 0.8363, 0.8244, 0.6722, 0.9885, 0.6722, 0.9885, 0.8363, 0.0, 0.0, 0.0, 0.0, 0.0, 0.0, 0.0, 0.0, 0.0, 0.0, 0.0, 0.0, 0.0, 0.0, 0.0, 0.0, 0.0, 0.0, 0.0, 0.0, 0.0, 0.0, 0.0, 0.0, 0.8244, 0.5901, 0.8244, 0.4259, 0.9885, 0.4259, 0.9885, 0.5901, 0.0, 0.0, 0.0, 0.0, 0.0, 0.0, 0.0, 0.0, 0.0, 0.0, 0.0, 0.0, 0.0, 0.0, 0.0, 0.0, 0.0, 0.0, 0.0, 0.0, 0.0, 0.0, 0.0, 0.0, 0.1145, 0.5078, 0.2098, 0.5078, 0.2098, 0.7556, 0.1145, 0.7556, 0.2098, 0.5078, 0.2934, 0.5078, 0.2934, 0.7556, 0.2098, 0.7556, 0.0001531, 0.5078, 0.1145, 0.5078, 0.1145, 0.7556, 0.0001533, 0.7556, 0.2934, 0.5078, 0.3769, 0.5078, 0.3769, 0.7556, 0.2934, 0.7556, 0.4722, 0.5078, 0.5866, 0.5078, 0.5866, 0.7556, 0.4722, 0.7556, 0.3769, 0.5078, 0.4722, 0.5078, 0.4722, 0.7556, 0.3769, 0.7556, 0.8244, 0.4259, 0.6055, 0.508, 0.8244, 0.5901, 0.9885, 0.6722, 0.9885, 0.5901, 0.8244, 0.5901, 0.8244, 0.6722, 0.8244, 0.5901, 0.6055, 0.508, 0.6602, 0.6722, 0.8244, 0.6722, 0.6602, 0.6722, 0.7697, 0.8363, 0.8244, 0.8363, 0.8244, 0.6722, 0.9885, 0.9458, 0.9885, 0.8363, 0.8244, 0.8363, 0.9885, 0.3439, 0.8244, 0.3439, 0.8244, 0.4259, 0.9885, 0.4259, 0.8244, 0.4259, 0.8244, 0.3439, 0.6602, 0.3439, 0.6055, 0.508, 0.6602, 0.3439, 0.8244, 0.3439, 0.8244, 0.1797, 0.7697, 0.1797, 0.9885, 0.07028, 0.8244, 0.1797, 0.9885, 0.1797, 0.8244, 0.1797, 0.9885, 0.07028, 0.7697, 0.1797, 0.8244, 0.8363, 0.7697, 0.8363, 0.9885, 0.9458, 0.0, 0.0, 0.0, 0.0, 0.0, 0.0, 0.0, 0.0, 0.0, 0.0, 0.0, 0.0, 0.0, 0.0, 0.0, 0.0, 0.0, 0.0, 0.0, 0.0, 0.0, 0.0, 0.0, 0.0, 0.0, 0.0, 0.0, 0.0, 0.0, 0.0, 0.0, 0.0, 0.0, 0.0, 0.0, 0.0, 0.0, 0.0, 0.0, 0.0, 0.0, 0.0, 0.0, 0.0, 0.0, 0.0, 0.0, 0.0, 0.0, 0.0, 0.0, 0.0, 0.0, 0.0, 0.0, 0.0, 0.0, 0.0, 0.0, 0.0, 0.0, 0.0, 0.0, 0.0, 0.0, 0.0, 0.0, 0.0, 0.0, 0.0, 0.0, 0.0, 0.0, 0.0, 0.0, 0.0, 0.0, 0.0, 0.0, 0.0, 0.0, 0.0, 0.0, 0.0, 0.0, 0.0, 0.0, 0.0, 0.0, 0.0, 0.0, 0.0, 0.0, 0.0, 0.0, 0.0, 0.0, 0.0, 0.0, 0.0, 0.0, 0.0, 0.0, 0.0, 0.0, 0.0, 0.0, 0.0, 0.0, 0.0, 0.0, 0.0, 0.0, 0.0, 0.0, 0.0, 0.0, 0.0, 0.0, 0.0, 0.0, 0.0, 0.0, 0.0, 0.0, 0.0, 0.0, 0.0, 0.0, 0.0, 0.0, 0.0, 0.0, 0.0, 0.0, 0.0, 0.0, 0.0, 0.0, 0.0, 0.0, 0.0, 0.0, 0.0, 0.0, 0.0, 0.0, 0.0, 0.0, 0.0, 0.0, 0.0, 0.0, 0.0, 0.0, 0.0, 0.0, 0.0, 0.0, 0.0, 0.9885, 0.6722, 0.8244, 0.6722, 0.8244, 0.8363, 0.9885, 0.8363, 0.0, 0.0, 0.0, 0.0, 0.0, 0.0, 0.0, 0.0, 0.0, 0.0, 0.0, 0.0, 0.0, 0.0, 0.0, 0.0, 0.0, 0.0, 0.0, 0.0, 0.0, 0.0, 0.0, 0.0, 0.9885, 0.1797, 0.8244, 0.1797, 0.8244, 0.3439, 0.9885, 0.3439, 0.0, 0.0, 0.0, 0.0, 0.0, 0.0, 0.0, 0.0, 0.0, 0.0, 0.0, 0.0, 0.0, 0.0, 0.0, 0.0, 0.0, 0.0, 0.0, 0.0, 0.0, 0.0, 0.0, 0.0, 0.9885, 0.4259, 0.8244, 0.4259, 0.8244, 0.5901, 0.9885, 0.5901, 0.0, 0.0, 0.0, 0.0, 0.0, 0.0, 0.0, 0.0, 0.0, 0.0, 0.0, 0.0, 0.0, 0.0, 0.0, 0.0, 0.0, 0.0, 0.0, 0.0, 0.0, 0.0, 0.0, 0.0, 0.1145, 0.2556, 0.1145, 0.0001531, 0.2098, 0.0001531, 0.2098, 0.2556, 0.2098, 0.2556, 0.2098, 0.0001531, 0.2934, 0.0001531, 0.2934, 0.2556, 0.0001532, 0.2556, 0.0001531, 0.0001532, 0.1145, 0.0001531, 0.1145, 0.2556, 0.2934, 0.2556, 0.2934, 0.0001531, 0.3769, 0.0001531, 0.3769, 0.2556, 0.4722, 0.2556, 0.4722, 0.0001531, 0.5866, 0.0001532, 0.5866, 0.2556, 0.3769, 0.2556, 0.3769, 0.0001531, 0.4722, 0.0001531, 0.4722, 0.2556, 0.3769, 0.2559, 0.4722, 0.2559, 0.4722, 0.5075, 0.3769, 0.5075, 0.0001531, 0.2559, 0.1145, 0.2559, 0.1145, 0.5075, 0.0001531, 0.5075, 0.2934, 0.2559, 0.3769, 0.2559, 0.3769, 0.5075, 0.2934, 0.5075, 0.1145, 0.2559, 0.2098, 0.2559, 0.2098, 0.5075, 0.1145, 0.5075, 0.4722, 0.2559, 0.5866, 0.2559, 0.5866, 0.5075, 0.4722, 0.5075, 0.2098, 0.2559, 0.2934, 0.2559, 0.2934, 0.5075, 0.2098, 0.5075, 0.0, 0.0, 0.0, 0.0, 0.0, 0.0, 0.0, 0.0, 0.0, 0.0, 0.0, 0.0, 0.0, 0.0, 0.0, 0.0, 0.0, 0.0, 0.0, 0.0, 0.0, 0.0, 0.0, 0.0, 0.0, 0.0, 0.0, 0.0, 0.0, 0.0, 0.0, 0.0, 0.0, 0.0, 0.0, 0.0, 0.0, 0.0, 0.0, 0.0, 0.0, 0.0, 0.0, 0.0, 0.0, 0.0, 0.0, 0.0, 0.2934, 0.9998, 0.2098, 0.9998, 0.2098, 0.7559, 0.2934, 0.7559, 0.2098, 0.9998, 0.1145, 0.9998, 0.1145, 0.7559, 0.2098, 0.7559, 0.4722, 0.9998, 0.3769, 0.9998, 0.3769, 0.7559, 0.4722, 0.7559, 0.1145, 0.9998, 0.0001531, 0.9998, 0.0001531, 0.7559, 0.1145, 0.7559, 0.5866, 0.9998, 0.4722, 0.9998, 0.4722, 0.7559, 0.5866, 0.7559, 0.3769, 0.9998, 0.2934, 0.9998, 0.2934, 0.7559, 0.3769, 0.7559, 0.0, 0.0, 0.0, 0.0, 0.0, 0.0, 0.0, 0.0, 0.0, 0.0, 0.0, 0.0, 0.0, 0.0, 0.0, 0.0, 0.0, 0.0, 0.0, 0.0, 0.0, 0.0, 0.0, 0.0, 0.0, 0.0, 0.0, 0.0, 0.0, 0.0, 0.0, 0.0, 0.0, 0.0, 0.0, 0.0, 0.0, 0.0, 0.0, 0.0, 0.0, 0.0, 0.0, 0.0, 0.0, 0.0, 0.0, 0.0, 0.0, 0.0, 0.0, 0.0, 0.0, 0.0, 0.0, 0.0, 0.0, 0.0, 0.0, 0.0, 0.0, 0.0, 0.0, 0.0, 0.0, 0.0, 0.0, 0.0, 0.0, 0.0, 0.0, 0.0, 0.0, 0.0, 0.0, 0.0, 0.0, 0.0, 0.0, 0.0, 0.0, 0.0, 0.0, 0.0, 0.0, 0.0, 0.0, 0.0, 0.0, 0.0, 0.0, 0.0, 0.0, 0.0, 0.0, 0.0, 0.8244, 0.4259, 0.8244, 0.5901, 0.6055, 0.508, 0.9885, 0.6722, 0.8244, 0.6722, 0.8244, 0.5901, 0.9885, 0.5901, 0.8244, 0.5901, 0.8244, 0.6722, 0.6602, 0.6722, 0.6055, 0.508, 0.6602, 0.6722, 0.8244, 0.6722, 0.8244, 0.8363, 0.7697, 0.8363, 0.9885, 0.9458, 0.8244, 0.8363, 0.9885, 0.8363, 0.9885, 0.3439, 0.9885, 0.4259, 0.8244, 0.4259, 0.8244, 0.3439, 0.8244, 0.4259, 0.6055, 0.508, 0.6602, 0.3439, 0.8244, 0.3439, 0.6602, 0.3439, 0.7697, 0.1797, 0.8244, 0.1797, 0.8244, 0.3439, 0.9885, 0.07028, 0.9885, 0.1797, 0.8244, 0.1797, 0.8244, 0.1797, 0.7697, 0.1797, 0.9885, 0.07028, 0.8244, 0.8363, 0.9885, 0.9458, 0.7697, 0.8363, 0.0, 0.0, 0.0, 0.0, 0.0, 0.0, 0.0, 0.0, 0.0, 0.0, 0.0, 0.0, 0.0, 0.0, 0.0, 0.0, 0.0, 0.0, 0.0, 0.0, 0.0, 0.0, 0.0, 0.0, 0.0, 0.0, 0.0, 0.0, 0.0, 0.0, 0.0, 0.0, 0.0, 0.0, 0.0, 0.0, 0.0, 0.0, 0.0, 0.0, 0.0, 0.0, 0.0, 0.0, 0.0, 0.0, 0.0, 0.0, 0.0, 0.0, 0.0, 0.0, 0.0, 0.0, 0.0, 0.0, 0.0, 0.0, 0.0, 0.0, 0.0, 0.0, 0.0, 0.0, 0.0, 0.0, 0.0, 0.0, 0.0, 0.0, 0.0, 0.0, 0.0, 0.0, 0.0, 0.0, 0.0, 0.0, 0.0, 0.0, 0.0, 0.0, 0.0, 0.0, 0.0, 0.0, 0.0, 0.0, 0.0, 0.0, 0.0, 0.0, 0.0, 0.0, 0.0, 0.0, 0.0, 0.0, 0.0, 0.0, 0.0, 0.0, 0.0, 0.0, 0.0, 0.0, 0.0, 0.0, 0.0, 0.0, 0.0, 0.0, 0.0, 0.0, 0.0, 0.0, 0.0, 0.0, 0.0, 0.0, 0.0, 0.0, 0.0, 0.0, 0.0, 0.0, 0.0, 0.0, 0.0, 0.0, 0.0, 0.0, 0.0, 0.0, 0.0, 0.0, 0.0, 0.0, 0.0, 0.0, 0.0, 0.0, 0.0, 0.0, 0.0, 0.0, 0.0, 0.0, 0.0, 0.0, 0.0, 0.0, 0.0, 0.0, 0.0, 0.0, 0.0, 0.0, 0.0, 0.0, 0.8244, 0.3439, 0.8244, 0.1797, 0.9885, 0.1797, 0.9885, 0.3439, 0.0, 0.0, 0.0, 0.0, 0.0, 0.0, 0.0, 0.0, 0.0, 0.0, 0.0, 0.0, 0.0, 0.0, 0.0, 0.0, 0.0, 0.0, 0.0, 0.0, 0.0, 0.0, 0.0, 0.0, 0.8244, 0.8363, 0.8244, 0.6722, 0.9885, 0.6722, 0.9885, 0.8363, 0.0, 0.0, 0.0, 0.0, 0.0, 0.0, 0.0, 0.0, 0.0, 0.0, 0.0, 0.0, 0.0, 0.0, 0.0, 0.0, 0.0, 0.0, 0.0, 0.0, 0.0, 0.0, 0.0, 0.0, 0.8244, 0.5901, 0.8244, 0.4259, 0.9885, 0.4259, 0.9885, 0.5901, 0.0, 0.0, 0.0, 0.0, 0.0, 0.0, 0.0, 0.0, 0.0, 0.0, 0.0, 0.0, 0.0, 0.0, 0.0, 0.0, 0.0, 0.0, 0.0, 0.0, 0.0, 0.0, 0.0, 0.0, 0.1145, 0.5078, 0.2098, 0.5078, 0.2098, 0.7556, 0.1145, 0.7556, 0.2098, 0.5078, 0.2934, 0.5078, 0.2934, 0.7556, 0.2098, 0.7556, 0.0001531, 0.5078, 0.1145, 0.5078, 0.1145, 0.7556, 0.0001533, 0.7556, 0.2934, 0.5078, 0.3769, 0.5078, 0.3769, 0.7556, 0.2934, 0.7556, 0.4722, 0.5078, 0.5866, 0.5078, 0.5866, 0.7556, 0.4722, 0.7556, 0.3769, 0.5078, 0.4722, 0.5078, 0.4722, 0.7556, 0.3769, 0.7556, 0.8244, 0.4259, 0.6055, 0.508, 0.8244, 0.5901, 0.9885, 0.6722, 0.9885, 0.5901, 0.8244, 0.5901, 0.8244, 0.6722, 0.8244, 0.5901, 0.6055, 0.508, 0.6602, 0.6722, 0.8244, 0.6722, 0.6602, 0.6722, 0.7697, 0.8363, 0.8244, 0.8363, 0.8244, 0.6722, 0.9885, 0.9458, 0.9885, 0.8363, 0.8244, 0.8363, 0.9885, 0.3439, 0.8244, 0.3439, 0.8244, 0.4259, 0.9885, 0.4259, 0.8244, 0.4259, 0.8244, 0.3439, 0.6602, 0.3439, 0.6055, 0.508, 0.6602, 0.3439, 0.8244, 0.3439, 0.8244, 0.1797, 0.7697, 0.1797, 0.9885, 0.07028, 0.8244, 0.1797, 0.9885, 0.1797, 0.8244, 0.1797, 0.9885, 0.07028, 0.7697, 0.1797, 0.8244, 0.8363, 0.7697, 0.8363, 0.9885, 0.9458, 0.0, 0.0, 0.0, 0.0, 0.0, 0.0, 0.0, 0.0, 0.0, 0.0, 0.0, 0.0, 0.0, 0.0, 0.0, 0.0, 0.0, 0.0, 0.0, 0.0, 0.0, 0.0, 0.0, 0.0, 0.0, 0.0, 0.0, 0.0, 0.0, 0.0, 0.0, 0.0, 0.0, 0.0, 0.0, 0.0, 0.0, 0.0, 0.0, 0.0, 0.0, 0.0, 0.0, 0.0, 0.0, 0.0, 0.0, 0.0, 0.0, 0.0, 0.0, 0.0, 0.0, 0.0, 0.0, 0.0, 0.0, 0.0, 0.0, 0.0, 0.0, 0.0, 0.0, 0.0, 0.0, 0.0, 0.0, 0.0, 0.0, 0.0, 0.0, 0.0, 0.0, 0.0, 0.0, 0.0, 0.0, 0.0, 0.0, 0.0, 0.0, 0.0, 0.0, 0.0, 0.0, 0.0, 0.0, 0.0, 0.0, 0.0, 0.0, 0.0, 0.0, 0.0, 0.0, 0.0, 0.0, 0.0, 0.0, 0.0, 0.0, 0.0, 0.0, 0.0, 0.0, 0.0, 0.0, 0.0, 0.0, 0.0, 0.0, 0.0, 0.0, 0.0, 0.0, 0.0, 0.0, 0.0, 0.0, 0.0, 0.0, 0.0, 0.0, 0.0, 0.0, 0.0, 0.0, 0.0, 0.0, 0.0, 0.0, 0.0, 0.0, 0.0, 0.0, 0.0, 0.0, 0.0, 0.0, 0.0, 0.0, 0.0, 0.0, 0.0, 0.0, 0.0, 0.0, 0.0, 0.0, 0.0, 0.0, 0.0, 0.0, 0.0, 0.0, 0.0, 0.0, 0.0, 0.0, 0.0, 0.9885, 0.6722, 0.8244, 0.6722, 0.8244, 0.8363, 0.9885, 0.8363, 0.0, 0.0, 0.0, 0.0, 0.0, 0.0, 0.0, 0.0, 0.0, 0.0, 0.0, 0.0, 0.0, 0.0, 0.0, 0.0, 0.0, 0.0, 0.0, 0.0, 0.0, 0.0, 0.0, 0.0, 0.9885, 0.1797, 0.8244, 0.1797, 0.8244, 0.3439, 0.9885, 0.3439, 0.0, 0.0, 0.0, 0.0, 0.0, 0.0, 0.0, 0.0, 0.0, 0.0, 0.0, 0.0, 0.0, 0.0, 0.0, 0.0, 0.0, 0.0, 0.0, 0.0, 0.0, 0.0, 0.0, 0.0, 0.9885, 0.4259, 0.8244, 0.4259, 0.8244, 0.5901, 0.9885, 0.5901, 0.0, 0.0, 0.0, 0.0, 0.0, 0.0, 0.0, 0.0, 0.0, 0.0, 0.0, 0.0, 0.0, 0.0, 0.0, 0.0, 0.0, 0.0, 0.0, 0.0, 0.0, 0.0, 0.0, 0.0, 0.1145, 0.2556, 0.1145, 0.0001531, 0.2098, 0.0001531, 0.2098, 0.2556, 0.2098, 0.2556, 0.2098, 0.0001531, 0.2934, 0.0001531, 0.2934, 0.2556, 0.0001532, 0.2556, 0.0001531, 0.0001532, 0.1145, 0.0001531, 0.1145, 0.2556, 0.2934, 0.2556, 0.2934, 0.0001531, 0.3769, 0.0001531, 0.3769, 0.2556, 0.4722, 0.2556, 0.4722, 0.0001531, 0.5866, 0.0001532, 0.5866, 0.2556, 0.3769, 0.2556, 0.3769, 0.0001531, 0.4722, 0.0001531, 0.4722, 0.2556, 0.3769, 0.2559, 0.4722, 0.2559, 0.4722, 0.5075, 0.3769, 0.5075, 0.0001531, 0.2559, 0.1145, 0.2559, 0.1145, 0.5075, 0.0001531, 0.5075, 0.2934, 0.2559, 0.3769, 0.2559, 0.3769, 0.5075, 0.2934, 0.5075, 0.1145, 0.2559, 0.2098, 0.2559, 0.2098, 0.5075, 0.1145, 0.5075, 0.4722, 0.2559, 0.5866, 0.2559, 0.5866, 0.5075, 0.4722, 0.5075, 0.2098, 0.2559, 0.2934, 0.2559, 0.2934, 0.5075, 0.2098, 0.5075, 0.0, 0.0, 0.0, 0.0, 0.0, 0.0, 0.0, 0.0, 0.0, 0.0, 0.0, 0.0, 0.0, 0.0, 0.0, 0.0, 0.0, 0.0, 0.0, 0.0, 0.0, 0.0, 0.0, 0.0, 0.0, 0.0, 0.0, 0.0, 0.0, 0.0, 0.0, 0.0, 0.0, 0.0, 0.0, 0.0, 0.0, 0.0, 0.0, 0.0, 0.0, 0.0, 0.0, 0.0, 0.0, 0.0, 0.0, 0.0, 0.2934, 0.9998, 0.2098, 0.9998, 0.2098, 0.7559, 0.2934, 0.7559, 0.2098, 0.9998, 0.1145, 0.9998, 0.1145, 0.7559, 0.2098, 0.7559, 0.4722, 0.9998, 0.3769, 0.9998, 0.3769, 0.7559, 0.4722, 0.7559, 0.1145, 0.9998, 0.0001531, 0.9998, 0.0001531, 0.7559, 0.1145, 0.7559, 0.5866, 0.9998, 0.4722, 0.9998, 0.4722, 0.7559, 0.5866, 0.7559, 0.3769, 0.9998, 0.2934, 0.9998, 0.2934, 0.7559, 0.3769, 0.7559, 0.0, 0.0, 0.0, 0.0, 0.0, 0.0, 0.0, 0.0, 0.0, 0.0, 0.0, 0.0, 0.0, 0.0, 0.0, 0.0, 0.0, 0.0, 0.0, 0.0, 0.0, 0.0, 0.0, 0.0, 0.0, 0.0, 0.0, 0.0, 0.0, 0.0, 0.0, 0.0, 0.0, 0.0, 0.0, 0.0, 0.0, 0.0, 0.0, 0.0, 0.0, 0.0, 0.0, 0.0, 0.0, 0.0, 0.0, 0.0, 0.0, 0.0, 0.0, 0.0, 0.0, 0.0, 0.0, 0.0, 0.0, 0.0, 0.0, 0.0, 0.0, 0.0, 0.0, 0.0, 0.0, 0.0, 0.0, 0.0, 0.0, 0.0, 0.0, 0.0, 0.0, 0.0, 0.0, 0.0, 0.0, 0.0, 0.0, 0.0, 0.0, 0.0, 0.0, 0.0, 0.0, 0.0, 0.0, 0.0, 0.0, 0.0, 0.0, 0.0, 0.0, 0.0, 0.0, 0.0])
me_hangar_farm.materials.append(mat_h_walls_gr)
me_hangar_farm.materials.append(mat_hangar_tex)
me_hangar_farm.materials.append(mat_hangar_doof_tex)
me_hangar_farm.materials.append(mat_hangar_walls)
me_hangar_farm.materials.append(mat_h_walls_grey_darker)
me_hangar_farm.materials.append(mat_hangar_floor)
me_hangar_farm.use_remesh_preserve_volume = False
me_hangar_farm.use_remesh_preserve_attributes = False
me_hangar_farm.use_mirror_vertex_groups = False
me_hangar_farm.update()

# ---- objects
ob_hangar_farm_base = bpy.data.objects.new('hangar_farm_base', me_hangar_farm_base)
ob_hangar_farm = bpy.data.objects.new('hangar_farm', me_hangar_farm)
ob_hemi = bpy.data.objects.new('Hemi', light_hemi)

# ---- transforms, parenting, visibility, modifiers, constraints
ob_hangar_farm_base.location = (0.0, 0.0, 0.0)
ob_hangar_farm_base.rotation_euler = (0.0, -0.0, 1.571)
ob_hangar_farm_base.lineart.crease_threshold = 0.0
ob_hangar_farm.location = (0.0, 0.0, 0.0)
ob_hangar_farm.rotation_euler = (0.0, -0.0, 1.571)
ob_hangar_farm.scale = (1.0, 1.0, 1.0)
ob_hangar_farm.lineart.crease_threshold = 0.0
ob_hemi.location = (0.0, -42.32, 4.486)
ob_hemi.lineart.crease_threshold = 0.0

# ---- collection membership
col_collection_1.objects.link(ob_hangar_farm_base)
col_collection_1.objects.link(ob_hangar_farm)
col_collection_1.objects.link(ob_hemi)

# ---- scene / render settings (as saved in the file)
scene.frame_start = 1; scene.frame_end = 250; scene.frame_set(1)
scene.render.engine = 'BLENDER_EEVEE_NEXT'
scene.render.resolution_percentage = 50
scene.render.dither_intensity = 0.0
scene.cycles.use_denoising = False
scene.cycles.samples = 128
scene.cycles.sampling_pattern = 'TABULATED_SOBOL'
scene.cycles.use_adaptive_sampling = False
scene.cycles.use_light_tree = False
scene.cycles.blur_glossy = 0.0
scene.cycles.sample_clamp_indirect = 0.0
scene.view_settings.view_transform = 'Standard'
bpy.context.view_layer.update()

# ---- added for rendering (the .blend has no active camera): camera
cam_auto = bpy.data.cameras.new('AutoCamera')
cam_auto.lens = 50.0
cam_auto.sensor_width = 36.0
cam_auto.clip_end = 1852.3
ob_auto_camera = bpy.data.objects.new('AutoCamera', cam_auto)
scene.collection.objects.link(ob_auto_camera)
ob_auto_camera.location = (105.545, -132.667, 79.99)
ob_auto_camera.rotation_euler = (1.09748, -7.21219e-08, 0.694738)
scene.camera = ob_auto_camera
bpy.context.view_layer.update()
